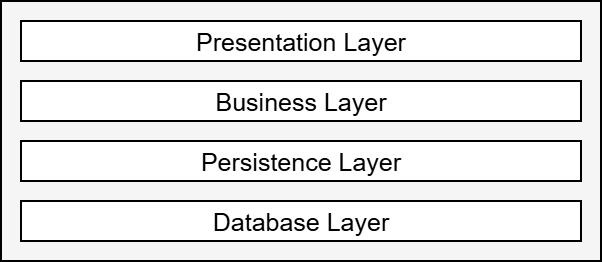

The diagram above was exported from draw.io. Its source (the exported page's mxGraphModel, read from the mxfile embedded in the PNG):
<mxGraphModel dx="1100" dy="648" grid="1" gridSize="10" guides="1" tooltips="1" connect="1" arrows="1" fold="1" page="1" pageScale="1" pageWidth="1200" pageHeight="1200" math="0" shadow="0">
  <root>
    <mxCell id="0" />
    <mxCell id="1" parent="0" />
    <mxCell id="39" parent="1" style="rounded=0;whiteSpace=wrap;html=1;strokeWidth=2;fontSize=25;fillColor=#f5f5f5;fontColor=#333333;strokeColor=light-dark(#000000,#C1C1C1);" value="" vertex="1">
      <mxGeometry height="260" width="600" x="100" y="60" as="geometry" />
    </mxCell>
    <mxCell id="35" parent="1" style="rounded=0;whiteSpace=wrap;html=1;strokeWidth=2;fontSize=25;" value="Presentation Layer" vertex="1">
      <mxGeometry height="40" width="560" x="120" y="80" as="geometry" />
    </mxCell>
    <mxCell id="36" parent="1" style="rounded=0;whiteSpace=wrap;html=1;strokeWidth=2;fontSize=25;" value="Business Layer" vertex="1">
      <mxGeometry height="40" width="560" x="120" y="140" as="geometry" />
    </mxCell>
    <mxCell id="37" parent="1" style="rounded=0;whiteSpace=wrap;html=1;strokeWidth=2;fontSize=25;" value="Persistence Layer" vertex="1">
      <mxGeometry height="40" width="560" x="120" y="200" as="geometry" />
    </mxCell>
    <mxCell id="38" parent="1" style="rounded=0;whiteSpace=wrap;html=1;strokeWidth=2;fontSize=25;" value="Database Layer" vertex="1">
      <mxGeometry height="40" width="560" x="120" y="260" as="geometry" />
    </mxCell>
  </root>
</mxGraphModel>